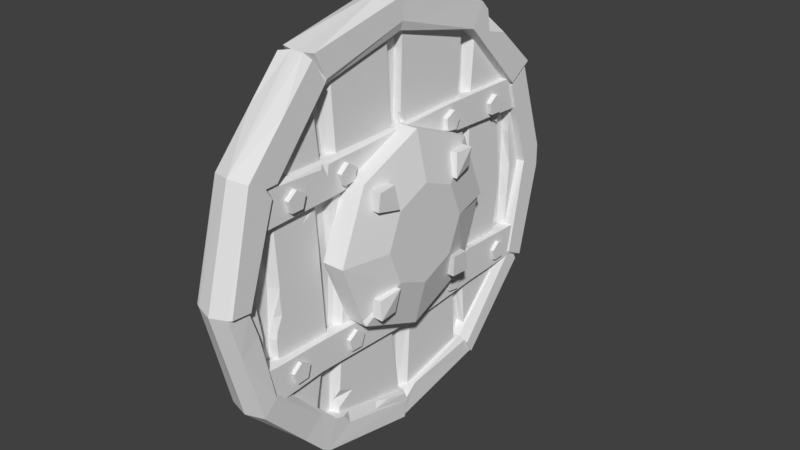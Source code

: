 # Source: round_shield.blend  (saved by Blender 2.78.0; exported with 4.5.12 LTS)
import bpy
from mathutils import Matrix  # noqa: F401  (used for matrix-valued properties, if any)

bpy.ops.wm.read_factory_settings(use_empty=True)
scene = bpy.context.scene
scene.name = 'Scene'

# ---- collections
col_collection_1 = bpy.data.collections.new('Collection 1'); scene.collection.children.link(col_collection_1)

# ---- world
world_world = bpy.data.worlds.new('World'); scene.world = world_world
world_world.color = (0.05088, 0.05088, 0.05088)
world_world.use_sun_shadow = False
world_world.sun_shadow_jitter_overblur = 0.0
world_world.cycles.sampling_method = 'MANUAL'

# ---- meshes
me_cube = bpy.data.meshes.new('Cube')
me_cube.from_pydata([(0.0253, -0.9514, -0.5433), (0.0253, -0.9572, -0.3432), (0.0253, -0.5744, -0.5406), (0.0253, -0.5511, -0.3579), (0.08754, -0.9514, -0.5433), (0.08754, -0.9572, -0.3432), (0.08754, -0.5788, -0.5223), (0.08754, -0.5511, -0.3579), (0.0253, 0.2033, -0.5604), (0.0253, 0.2434, -0.3896), (0.08754, 0.2033, -0.5604), (0.08754, 0.2457, -0.4369), (0.0253, 0.5588, -0.5384), (0.0253, 0.5306, -0.3401), (0.08754, 0.5588, -0.5384), (0.08754, 0.5306, -0.3401), (0.0253, 0.9618, -0.5315), (0.0253, 0.9743, -0.3562), (0.08754, 0.96, -0.5254), (0.08754, 0.9743, -0.3562), (0.06368, -0.5744, -0.5406), (0.06368, -0.5511, -0.3579), (0.06368, -0.9514, -0.5433), (0.06368, -0.9572, -0.3432), (0.06368, 0.2033, -0.5604), (0.06368, 0.2434, -0.3896), (0.06368, 0.5588, -0.5384), (0.06368, 0.5306, -0.3401), (0.06368, 0.9587, -0.5253), (0.06368, 0.9743, -0.3562), (0.08754, 0.1598, -0.3985), (0.08754, -0.7356, -0.5328), (0.08754, -0.5623, -0.4707), (0.08754, -0.6406, -0.482), (0.02305, 0.9474, 0.5045), (0.02305, 1.007, 0.3285), (0.02305, 0.6277, 0.5006), (0.02305, 0.5938, 0.3423), (0.08222, 0.9474, 0.5045), (0.08222, 1.007, 0.3285), (0.02305, 0.3457, 0.5118), (0.02305, 0.3346, 0.3403), (0.08222, 0.3457, 0.5118), (0.08222, 0.3574, 0.3617), (0.02305, -0.5168, 0.5027), (0.02305, -0.4891, 0.3258), (0.08222, -0.5001, 0.4331), (0.08222, -0.4891, 0.3258), (0.02305, -0.9395, 0.509), (0.02305, -0.9884, 0.3145), (0.08222, -0.9482, 0.5013), (0.08222, -0.9884, 0.3145), (0.06143, 0.9474, 0.5045), (0.06143, 1.007, 0.3285), (0.06143, 0.3457, 0.5118), (0.06143, 0.3346, 0.3403), (0.06143, -0.5168, 0.5027), (0.06143, -0.4891, 0.3258), (0.06143, -0.9395, 0.509), (0.06143, -0.9884, 0.3145), (0.08222, 0.3191, 0.3833), (0.08222, -0.5369, 0.4763), (0.08222, -0.4901, 0.4878), (0.06915, -0.5146, 0.4947), (0.08754, 0.8903, -0.3558), (0.08754, 0.7812, -0.5343), (0.08754, 0.8122, -0.4614), (0.08754, 0.8795, -0.408), (0.08754, -0.8457, -0.3526), (0.08754, -0.8098, -0.4432), (0.08222, -0.7646, 0.4894), (0.08222, -0.8096, 0.3237), (0.08222, -0.812, 0.3906), (0.08222, 0.74, 0.4889), (0.08222, 0.8589, 0.3349), (0.08222, 0.8061, 0.454), (0.0723, -0.6565, 0.4152), (0.0723, -0.7081, 0.4529), (0.0723, -0.7598, 0.4154), (0.0723, -0.7402, 0.3547), (0.0723, -0.6764, 0.3546), (0.1071, -0.6565, 0.4152), (0.1071, -0.7081, 0.4529), (0.1071, -0.7598, 0.4154), (0.1071, -0.7402, 0.3547), (0.1071, -0.6764, 0.3546), (0.0723, -0.3366, 0.4309), (0.0723, -0.3904, 0.4652), (0.0723, -0.4397, 0.4245), (0.0723, -0.4162, 0.3651), (0.0723, -0.3525, 0.3691), (0.1071, -0.3366, 0.4309), (0.1071, -0.3904, 0.4652), (0.1071, -0.4397, 0.4245), (0.1071, -0.4162, 0.3651), (0.1071, -0.3525, 0.3691), (0.0723, 0.4028, 0.4391), (0.0723, 0.3576, 0.4842), (0.0723, 0.3008, 0.455), (0.0723, 0.3109, 0.392), (0.0723, 0.374, 0.3822), (0.1071, 0.4028, 0.4391), (0.1071, 0.3576, 0.4842), (0.1071, 0.3008, 0.455), (0.1071, 0.3109, 0.392), (0.1071, 0.374, 0.3822), (0.0723, 0.7545, 0.4243), (0.0723, 0.7041, 0.4635), (0.0723, 0.6512, 0.4277), (0.0723, 0.6689, 0.3663), (0.0723, 0.7328, 0.3642), (0.1071, 0.7545, 0.4243), (0.1071, 0.7041, 0.4635), (0.1071, 0.6512, 0.4277), (0.1071, 0.6689, 0.3663), (0.1071, 0.7328, 0.3642), (0.0723, -0.6732, -0.4236), (0.0723, -0.7263, -0.3882), (0.0723, -0.7765, -0.4277), (0.0723, -0.7543, -0.4876), (0.0723, -0.6905, -0.485), (0.1071, -0.6732, -0.4236), (0.1071, -0.7263, -0.3882), (0.1071, -0.7765, -0.4277), (0.1071, -0.7543, -0.4876), (0.1071, -0.6905, -0.485), (0.0723, -0.306, -0.4399), (0.0723, -0.3549, -0.3989), (0.0723, -0.409, -0.4327), (0.0723, -0.3936, -0.4947), (0.0723, -0.3299, -0.4991), (0.1071, -0.306, -0.4399), (0.1071, -0.3549, -0.3989), (0.1071, -0.409, -0.4327), (0.1071, -0.3936, -0.4947), (0.1071, -0.3299, -0.4991), (0.0723, 0.4456, -0.4613), (0.0723, 0.4011, -0.4155), (0.0723, 0.3438, -0.4437), (0.0723, 0.3528, -0.5068), (0.0723, 0.4157, -0.5178), (0.1071, 0.4456, -0.4613), (0.1071, 0.4011, -0.4155), (0.1071, 0.3438, -0.4437), (0.1071, 0.3528, -0.5068), (0.1071, 0.4157, -0.5178), (0.0723, 0.8333, -0.4297), (0.0723, 0.7808, -0.3935), (0.0723, 0.7301, -0.4323), (0.0723, 0.7513, -0.4925), (0.0723, 0.8151, -0.4909), (0.1071, 0.8333, -0.4297), (0.1071, 0.7808, -0.3935), (0.1071, 0.7301, -0.4323), (0.1071, 0.7513, -0.4925), (0.1071, 0.8151, -0.4909)], [], [(6, 20, 24, 10), (6, 32, 33, 31), (22, 23, 1, 0), (20, 6, 31, 4, 22), (21, 3, 1, 23), (7, 30, 11, 25, 21), (6, 10, 11, 30, 7, 32), (2, 8, 24, 20), (25, 11, 15, 27), (12, 13, 17, 16), (8, 9, 13, 12), (11, 10, 14, 15), (24, 8, 12, 26), (28, 29, 19, 18), (15, 14, 65, 66, 67, 64), (26, 12, 16, 28), (27, 15, 64, 19, 29), (13, 27, 29, 17), (14, 26, 28, 18, 65), (16, 17, 29, 28), (10, 24, 26, 14), (3, 21, 25, 9), (9, 25, 27, 13), (7, 21, 23, 5, 68), (2, 20, 22, 0), (4, 5, 23, 22), (31, 33, 32, 7, 68, 69), (52, 53, 35, 34), (55, 41, 37, 35, 53), (42, 43, 74, 75, 73), (55, 53, 39, 74, 43), (54, 42, 73, 38, 52), (36, 37, 41, 40), (42, 54, 56, 63, 62), (55, 60, 47, 57), (40, 44, 56, 54), (44, 45, 49, 48), (43, 42, 62, 46, 47, 60), (58, 59, 51, 50), (47, 46, 61, 70, 72, 71), (56, 44, 48, 58), (57, 47, 71, 51, 59), (45, 57, 59, 49), (46, 63, 61), (48, 49, 59, 58), (55, 57, 45, 41), (3, 9, 8, 2), (38, 39, 53, 52), (60, 55, 43), (62, 63, 46), (61, 63, 56, 58, 50, 70), (64, 67, 66, 65, 18, 19), (69, 68, 5, 4, 31), (71, 72, 70, 50, 51), (73, 75, 74, 39, 38), (80, 85, 84, 79), (78, 83, 82, 77), (76, 81, 85, 80), (79, 84, 83, 78), (77, 82, 81, 76), (82, 83, 84, 85, 81), (90, 95, 94, 89), (88, 93, 92, 87), (86, 91, 95, 90), (89, 94, 93, 88), (87, 92, 91, 86), (92, 93, 94, 95, 91), (100, 105, 104, 99), (98, 103, 102, 97), (96, 101, 105, 100), (99, 104, 103, 98), (97, 102, 101, 96), (102, 103, 104, 105, 101), (110, 115, 114, 109), (108, 113, 112, 107), (106, 111, 115, 110), (109, 114, 113, 108), (107, 112, 111, 106), (112, 113, 114, 115, 111), (120, 125, 124, 119), (118, 123, 122, 117), (116, 121, 125, 120), (119, 124, 123, 118), (117, 122, 121, 116), (122, 123, 124, 125, 121), (130, 135, 134, 129), (128, 133, 132, 127), (126, 131, 135, 130), (129, 134, 133, 128), (127, 132, 131, 126), (132, 133, 134, 135, 131), (140, 145, 144, 139), (138, 143, 142, 137), (136, 141, 145, 140), (139, 144, 143, 138), (137, 142, 141, 136), (142, 143, 144, 145, 141), (150, 155, 154, 149), (148, 153, 152, 147), (146, 151, 155, 150), (149, 154, 153, 148), (147, 152, 151, 146), (152, 153, 154, 155, 151), (54, 52, 34, 36, 40), (41, 45, 44, 40)])
_uv = me_cube.uv_layers.new(name='UVMap')
_uv.uv.foreach_set('vector', [0.07355, 0.0142, 0.07355, 0.0142, 0.07355, 0.0142, 0.07355, 0.0142, 0.08524, 0.02282, 0.08524, 0.02282, 0.08524, 0.02282, 0.08524, 0.02282, 0.07355, 0.0142, 0.07355, 0.0142, 0.07355, 0.0142, 0.07355, 0.0142, 0.07355, 0.0142, 0.07355, 0.0142, 0.07355, 0.0142, 0.07355, 0.0142, 0.07355, 0.0142, 0.07355, 0.0142, 0.07355, 0.0142, 0.07355, 0.0142, 0.07355, 0.0142, 0.07355, 0.0142, 0.07355, 0.0142, 0.07355, 0.0142, 0.07355, 0.0142, 0.07355, 0.0142, 0.096, 0.01482, 0.096, 0.01482, 0.08524, 0.02282, 0.096, 0.01482, 0.096, 0.01482, 0.096, 0.01482, 0.07355, 0.0142, 0.07355, 0.0142, 0.07355, 0.0142, 0.07355, 0.0142, 0.07355, 0.0142, 0.07355, 0.0142, 0.07355, 0.0142, 0.07355, 0.0142, 0.07355, 0.0142, 0.07355, 0.0142, 0.07355, 0.0142, 0.07355, 0.0142, 0.07355, 0.0142, 0.07355, 0.0142, 0.07355, 0.0142, 0.07355, 0.0142, 0.096, 0.01482, 0.096, 0.01482, 0.096, 0.01482, 0.096, 0.01482, 0.07355, 0.0142, 0.07355, 0.0142, 0.07355, 0.0142, 0.07355, 0.0142, 0.07355, 0.0142, 0.07355, 0.0142, 0.07355, 0.0142, 0.07355, 0.0142, 0.096, 0.01482, 0.096, 0.01482, 0.096, 0.01482, 0.096, 0.01482, 0.096, 0.01482, 0.096, 0.01482, 0.07355, 0.0142, 0.07355, 0.0142, 0.07355, 0.0142, 0.07355, 0.0142, 0.07355, 0.0142, 0.07355, 0.0142, 0.07355, 0.0142, 0.07355, 0.0142, 0.07355, 0.0142, 0.07355, 0.0142, 0.07355, 0.0142, 0.07355, 0.0142, 0.07355, 0.0142, 0.07355, 0.0142, 0.07355, 0.0142, 0.07355, 0.0142, 0.07355, 0.0142, 0.07355, 0.0142, 0.07355, 0.0142, 0.07355, 0.0142, 0.07355, 0.0142, 0.07355, 0.0142, 0.07355, 0.0142, 0.07355, 0.0142, 0.07355, 0.0142, 0.07355, 0.0142, 0.07355, 0.0142, 0.07355, 0.0142, 0.07355, 0.0142, 0.07355, 0.0142, 0.07355, 0.0142, 0.07355, 0.0142, 0.07355, 0.0142, 0.07355, 0.0142, 0.07355, 0.0142, 0.07355, 0.0142, 0.07355, 0.0142, 0.07355, 0.0142, 0.07355, 0.0142, 0.07355, 0.0142, 0.07355, 0.0142, 0.07355, 0.0142, 0.07355, 0.0142, 0.07355, 0.0142, 0.07355, 0.0142, 0.07355, 0.0142, 0.07355, 0.0142, 0.096, 0.01482, 0.096, 0.01482, 0.096, 0.01482, 0.096, 0.01482, 0.096, 0.01482, 0.096, 0.01482, 0.07355, 0.0142, 0.07355, 0.0142, 0.07355, 0.0142, 0.07355, 0.0142, 0.07355, 0.0142, 0.07355, 0.0142, 0.07355, 0.0142, 0.07355, 0.0142, 0.07355, 0.0142, 0.096, 0.01482, 0.096, 0.01482, 0.096, 0.01482, 0.096, 0.01482, 0.096, 0.01482, 0.07355, 0.0142, 0.07355, 0.0142, 0.07355, 0.0142, 0.07355, 0.0142, 0.07355, 0.0142, 0.07355, 0.0142, 0.07355, 0.0142, 0.07355, 0.0142, 0.07355, 0.0142, 0.07355, 0.0142, 0.07355, 0.0142, 0.07355, 0.0142, 0.07355, 0.0142, 0.07355, 0.0142, 0.07355, 0.0142, 0.07355, 0.0142, 0.07355, 0.0142, 0.07355, 0.0142, 0.07355, 0.0142, 0.07355, 0.0142, 0.07355, 0.0142, 0.07355, 0.0142, 0.07355, 0.0142, 0.07355, 0.0142, 0.07355, 0.0142, 0.07355, 0.0142, 0.07355, 0.0142, 0.07355, 0.0142, 0.07355, 0.0142, 0.07355, 0.0142, 0.07355, 0.0142, 0.096, 0.01482, 0.096, 0.01482, 0.096, 0.01482, 0.096, 0.01482, 0.096, 0.01482, 0.096, 0.01482, 0.07355, 0.0142, 0.07355, 0.0142, 0.07355, 0.0142, 0.07355, 0.0142, 0.096, 0.01482, 0.096, 0.01482, 0.096, 0.01482, 0.096, 0.01482, 0.096, 0.01482, 0.096, 0.01482, 0.07355, 0.0142, 0.07355, 0.0142, 0.07355, 0.0142, 0.07355, 0.0142, 0.07355, 0.0142, 0.07355, 0.0142, 0.07355, 0.0142, 0.07355, 0.0142, 0.07355, 0.0142, 0.07355, 0.0142, 0.07355, 0.0142, 0.07355, 0.0142, 0.07355, 0.0142, 0.08524, 0.02282, 0.08524, 0.02282, 0.08524, 0.02282, 0.07355, 0.0142, 0.07355, 0.0142, 0.07355, 0.0142, 0.07355, 0.0142, 0.07355, 0.0142, 0.07355, 0.0142, 0.07355, 0.0142, 0.07355, 0.0142, 0.07355, 0.0142, 0.07355, 0.0142, 0.07355, 0.0142, 0.07355, 0.0142, 0.07355, 0.0142, 0.07355, 0.0142, 0.07355, 0.0142, 0.07355, 0.0142, 0.07355, 0.0142, 0.07355, 0.0142, 0.07355, 0.0142, 0.08524, 0.02282, 0.08524, 0.02282, 0.08524, 0.02282, 0.07355, 0.0142, 0.07355, 0.0142, 0.07355, 0.0142, 0.07355, 0.0142, 0.07355, 0.0142, 0.07355, 0.0142, 0.1025, 0.02251, 0.1025, 0.02251, 0.1025, 0.02251, 0.1025, 0.02251, 0.1025, 0.02251, 0.1025, 0.02251, 0.1025, 0.02251, 0.1025, 0.02251, 0.1025, 0.02251, 0.1025, 0.02251, 0.1025, 0.02251, 0.1025, 0.02251, 0.1025, 0.02251, 0.1025, 0.02251, 0.1025, 0.02251, 0.1025, 0.02251, 0.1025, 0.02251, 0.1025, 0.02251, 0.1025, 0.02251, 0.1025, 0.02251, 0.1025, 0.02251, 0.1003, 0.01368, 0.1003, 0.01368, 0.1003, 0.01368, 0.1003, 0.01368, 0.07326, 0.005216, 0.07326, 0.005216, 0.07326, 0.005216, 0.07326, 0.005216, 0.1003, 0.01368, 0.1003, 0.01368, 0.1003, 0.01368, 0.1003, 0.01368, 0.1003, 0.01368, 0.1003, 0.01368, 0.1003, 0.01368, 0.1003, 0.01368, 0.07326, 0.005216, 0.07326, 0.005216, 0.07326, 0.005216, 0.07326, 0.005216, 0.07064, 0.01721, 0.07064, 0.01721, 0.07064, 0.01721, 0.07064, 0.01721, 0.07064, 0.01721, 0.1003, 0.01368, 0.1003, 0.01368, 0.1003, 0.01368, 0.1003, 0.01368, 0.07326, 0.005216, 0.07326, 0.005216, 0.07326, 0.005216, 0.07326, 0.005216, 0.1003, 0.01368, 0.1003, 0.01368, 0.1003, 0.01368, 0.1003, 0.01368, 0.1003, 0.01368, 0.1003, 0.01368, 0.1003, 0.01368, 0.1003, 0.01368, 0.07326, 0.005216, 0.07326, 0.005216, 0.07326, 0.005216, 0.07326, 0.005216, 0.07064, 0.01721, 0.07064, 0.01721, 0.07064, 0.01721, 0.07064, 0.01721, 0.07064, 0.01721, 0.1003, 0.01368, 0.1003, 0.01368, 0.1003, 0.01368, 0.1003, 0.01368, 0.07326, 0.005216, 0.07326, 0.005216, 0.07326, 0.005216, 0.07326, 0.005216, 0.1003, 0.01368, 0.1003, 0.01368, 0.1003, 0.01368, 0.1003, 0.01368, 0.1003, 0.01368, 0.1003, 0.01368, 0.1003, 0.01368, 0.1003, 0.01368, 0.07326, 0.005216, 0.07326, 0.005216, 0.07326, 0.005216, 0.07326, 0.005216, 0.07064, 0.01721, 0.07064, 0.01721, 0.07064, 0.01721, 0.07064, 0.01721, 0.07064, 0.01721, 0.1003, 0.01368, 0.1003, 0.01368, 0.1003, 0.01368, 0.1003, 0.01368, 0.07326, 0.005216, 0.07326, 0.005216, 0.07326, 0.005216, 0.07326, 0.005216, 0.1003, 0.01368, 0.1003, 0.01368, 0.1003, 0.01368, 0.1003, 0.01368, 0.1003, 0.01368, 0.1003, 0.01368, 0.1003, 0.01368, 0.1003, 0.01368, 0.07326, 0.005216, 0.07326, 0.005216, 0.07326, 0.005216, 0.07326, 0.005216, 0.07064, 0.01721, 0.07064, 0.01721, 0.07064, 0.01721, 0.07064, 0.01721, 0.07064, 0.01721, 0.1003, 0.01368, 0.1003, 0.01368, 0.1003, 0.01368, 0.1003, 0.01368, 0.07326, 0.005216, 0.07326, 0.005216, 0.07326, 0.005216, 0.07326, 0.005216, 0.1003, 0.01368, 0.1003, 0.01368, 0.1003, 0.01368, 0.1003, 0.01368, 0.1003, 0.01368, 0.1003, 0.01368, 0.1003, 0.01368, 0.1003, 0.01368, 0.07326, 0.005216, 0.07326, 0.005216, 0.07326, 0.005216, 0.07326, 0.005216, 0.07064, 0.01721, 0.07064, 0.01721, 0.07064, 0.01721, 0.07064, 0.01721, 0.07064, 0.01721, 0.1003, 0.01368, 0.1003, 0.01368, 0.1003, 0.01368, 0.1003, 0.01368, 0.07326, 0.005216, 0.07326, 0.005216, 0.07326, 0.005216, 0.07326, 0.005216, 0.1003, 0.01368, 0.1003, 0.01368, 0.1003, 0.01368, 0.1003, 0.01368, 0.1003, 0.01368, 0.1003, 0.01368, 0.1003, 0.01368, 0.1003, 0.01368, 0.07326, 0.005216, 0.07326, 0.005216, 0.07326, 0.005216, 0.07326, 0.005216, 0.07064, 0.01721, 0.07064, 0.01721, 0.07064, 0.01721, 0.07064, 0.01721, 0.07064, 0.01721, 0.1003, 0.01368, 0.1003, 0.01368, 0.1003, 0.01368, 0.1003, 0.01368, 0.07326, 0.005216, 0.07326, 0.005216, 0.07326, 0.005216, 0.07326, 0.005216, 0.1003, 0.01368, 0.1003, 0.01368, 0.1003, 0.01368, 0.1003, 0.01368, 0.1003, 0.01368, 0.1003, 0.01368, 0.1003, 0.01368, 0.1003, 0.01368, 0.07326, 0.005216, 0.07326, 0.005216, 0.07326, 0.005216, 0.07326, 0.005216, 0.07064, 0.01721, 0.07064, 0.01721, 0.07064, 0.01721, 0.07064, 0.01721, 0.07064, 0.01721, 0.1003, 0.01368, 0.1003, 0.01368, 0.1003, 0.01368, 0.1003, 0.01368, 0.07326, 0.005216, 0.07326, 0.005216, 0.07326, 0.005216, 0.07326, 0.005216, 0.1003, 0.01368, 0.1003, 0.01368, 0.1003, 0.01368, 0.1003, 0.01368, 0.1003, 0.01368, 0.1003, 0.01368, 0.1003, 0.01368, 0.1003, 0.01368, 0.07326, 0.005216, 0.07326, 0.005216, 0.07326, 0.005216, 0.07326, 0.005216, 0.07064, 0.01721, 0.07064, 0.01721, 0.07064, 0.01721, 0.07064, 0.01721, 0.07064, 0.01721, 0.07355, 0.0142, 0.07355, 0.0142, 0.07355, 0.0142, 0.07355, 0.0142, 0.07355, 0.0142, 0.07355, 0.0142, 0.07355, 0.0142, 0.07355, 0.0142, 0.07355, 0.0142])
me_cube.use_remesh_preserve_volume = False
me_cube.use_remesh_preserve_attributes = False
me_cube.use_mirror_vertex_groups = False
me_cube.update()
me_circle_002 = bpy.data.meshes.new('Circle.002')
me_circle_002.from_pydata([(0.03253, 0.3345, 0.005333), (0.03253, 0.2365, 0.2419), (0.03253, -5.002e-08, 0.3398), (0.03253, -0.2365, 0.2419), (0.03253, -0.3345, 0.005332), (0.03253, -0.2365, -0.2312), (0.03253, 5.848e-08, -0.3292), (0.03253, 0.2365, -0.2312), (0.1086, 0.2365, 0.2419), (0.1086, 0.3345, 0.005333), (0.1086, -5.002e-08, 0.3398), (0.1086, -0.2365, 0.2419), (0.1086, -0.3345, 0.005332), (0.1086, -0.2365, -0.2312), (0.1086, 5.848e-08, -0.3292), (0.1086, 0.2365, -0.2312), (0.1471, 0.1207, 0.1261), (0.1471, 0.1707, 0.005333), (0.1471, -1.943e-08, 0.1761), (0.1471, -0.1207, 0.1261), (0.1471, -0.1707, 0.005332), (0.1471, -0.1207, -0.1154), (0.1471, 3.595e-08, -0.1654), (0.1471, 0.1207, -0.1154), (0.1071, -0.2134, -0.2063), (0.1071, -0.1452, -0.2067), (0.1071, -0.1332, -0.1269), (0.1071, -0.213, -0.141), (0.1071, 0.137, 0.143), (0.1071, 0.2168, 0.1574), (0.1071, 0.2171, 0.2224), (0.1071, 0.1491, 0.2227), (0.1071, 0.1464, -0.2106), (0.1071, 0.2146, -0.211), (0.1071, 0.215, -0.1462), (0.1071, 0.1352, -0.1309), (0.1071, -0.2155, 0.1555), (0.1071, -0.1358, 0.1405), (0.1071, -0.1471, 0.2202), (0.1071, -0.2151, 0.2206), (0.1463, -0.1452, -0.2067), (0.152, -0.2134, -0.2063), (0.1574, -0.1332, -0.1269), (0.144, -0.213, -0.141), (0.144, 0.2168, 0.1574), (0.1574, 0.137, 0.143), (0.152, 0.2171, 0.2224), (0.1463, 0.1491, 0.2227), (0.152, 0.2146, -0.211), (0.1463, 0.1464, -0.2106), (0.144, 0.215, -0.1462), (0.1574, 0.1352, -0.1309), (0.1574, -0.1358, 0.1405), (0.144, -0.2155, 0.1555), (0.1463, -0.1471, 0.2202), (0.152, -0.2151, 0.2206), (0.1003, 0.3306, -0.004125), (0.1006, -0.2438, -0.2135), (0.1086, -0.1098, 0.2943), (0.1443, -0.1293, 0.1346), (0.1315, -0.1044, 0.1992), (0.1086, -0.3215, 0.0366), (0.1239, -0.2211, 0.1226), (0.1218, -0.2557, 0.05997), (0.1471, 0.151, -0.04237), (0.1471, -0.0003285, -0.09765), (0.1471, 0.08714, -0.02138), (0.1471, -0.1312, -0.09014), (0.1471, -0.1386, 0.009065), (0.1471, -0.0959, 0.09427), (0.1471, 0.001741, 0.1496), (0.1137, -4.602e-08, 0.3184), (0.1086, 0.2788, 0.1398), (0.1137, 0.2213, 0.2266), (0.1471, 0.093, 0.1165)], [], [(1, 0, 7, 6, 5, 4, 3, 2), (9, 17, 56), (7, 15, 14, 6), (5, 13, 57, 12, 4), (3, 11, 58, 10, 2), (1, 8, 72, 9, 0), (0, 9, 56, 15, 7), (6, 14, 13, 5), (4, 12, 61, 11, 3), (2, 10, 8, 1), (14, 22, 21, 13), (12, 20, 19, 59, 62, 63, 61), (10, 71, 73, 8), (15, 23, 22, 14), (13, 21, 57), (11, 59, 60, 58), (8, 73, 72), (40, 42, 41), (44, 46, 45), (48, 50, 51), (52, 54, 55), (28, 29, 44, 45), (36, 37, 52, 53), (29, 30, 46, 44), (37, 38, 54, 52), (30, 31, 47, 46), (38, 39, 55, 54), (31, 28, 45, 47), (24, 25, 40, 41), (39, 36, 53, 55), (32, 33, 48, 49), (25, 26, 42, 40), (33, 34, 50, 48), (26, 27, 43, 42), (34, 35, 51, 50), (27, 24, 41, 43), (35, 32, 49, 51), (55, 53, 52), (45, 46, 47), (51, 49, 48), (41, 42, 43), (56, 17, 64, 23, 15), (57, 21, 67, 20, 12), (58, 60, 59, 19, 18, 71), (61, 63, 62, 59, 11), (64, 66, 65, 22, 23), (73, 71, 18, 16), (71, 10, 58), (72, 73, 16, 17, 9), (17, 74, 70, 69, 68, 67, 21, 22, 65, 66, 64), (16, 18, 19, 20, 67, 68, 69, 70, 74, 17)])
_uv = me_circle_002.uv_layers.new(name='UVMap')
_uv.uv.foreach_set('vector', [0.09133, 0.01333, 0.09133, 0.01333, 0.09133, 0.01333, 0.09133, 0.01333, 0.09133, 0.01333, 0.09133, 0.01333, 0.09133, 0.01333, 0.09133, 0.01333, 0.1093, 0.01487, 0.1093, 0.01487, 0.1093, 0.01487, 0.1213, 0.02379, 0.1213, 0.02379, 0.1213, 0.02379, 0.1213, 0.02379, 0.1213, 0.02379, 0.1213, 0.02379, 0.1213, 0.02379, 0.1213, 0.02379, 0.1213, 0.02379, 0.05888, 0.00518, 0.05888, 0.00518, 0.05888, 0.00518, 0.05888, 0.00518, 0.05888, 0.00518, 0.08395, 0.01333, 0.08395, 0.01333, 0.08395, 0.01333, 0.08395, 0.01333, 0.08395, 0.01333, 0.1213, 0.02379, 0.1213, 0.02379, 0.1213, 0.02379, 0.1213, 0.02379, 0.1213, 0.02379, 0.1213, 0.02379, 0.1213, 0.02379, 0.1213, 0.02379, 0.1213, 0.02379, 0.08395, 0.01333, 0.08395, 0.01333, 0.08395, 0.01333, 0.08395, 0.01333, 0.08395, 0.01333, 0.05888, 0.00518, 0.05888, 0.00518, 0.05888, 0.00518, 0.05888, 0.00518, 0.08957, 0.02441, 0.08957, 0.02441, 0.08957, 0.02441, 0.08957, 0.02441, 0.09133, 0.01333, 0.09133, 0.01333, 0.09133, 0.01333, 0.09133, 0.01333, 0.09133, 0.01333, 0.09133, 0.01333, 0.09133, 0.01333, 0.0655, 0.01349, 0.0655, 0.01349, 0.0655, 0.01349, 0.0655, 0.01349, 0.08957, 0.02441, 0.08957, 0.02441, 0.08957, 0.02441, 0.08957, 0.02441, 0.1093, 0.01487, 0.1093, 0.01487, 0.1093, 0.01487, 0.08195, 0.02425, 0.08195, 0.02425, 0.08195, 0.02425, 0.08195, 0.02425, 0.0655, 0.01349, 0.0655, 0.01349, 0.0655, 0.01349, 0.1009, 0.02579, 0.1009, 0.02579, 0.1009, 0.02579, 0.1009, 0.02579, 0.1009, 0.02579, 0.1009, 0.02579, 0.08195, 0.0161, 0.08195, 0.0161, 0.08195, 0.0161, 0.08195, 0.0161, 0.08195, 0.0161, 0.08195, 0.0161, 0.1187, 0.02333, 0.1187, 0.02333, 0.1187, 0.02333, 0.1187, 0.02333, 0.1187, 0.02333, 0.1187, 0.02333, 0.1187, 0.02333, 0.1187, 0.02333, 0.09133, 0.01333, 0.09133, 0.01333, 0.09133, 0.01333, 0.09133, 0.01333, 0.09133, 0.01333, 0.09133, 0.01333, 0.09133, 0.01333, 0.09133, 0.01333, 0.06427, 0.00518, 0.06427, 0.00518, 0.06427, 0.00518, 0.06427, 0.00518, 0.06427, 0.00518, 0.06427, 0.00518, 0.06427, 0.00518, 0.06427, 0.00518, 0.09133, 0.01333, 0.09133, 0.01333, 0.09133, 0.01333, 0.09133, 0.01333, 0.1187, 0.02333, 0.1187, 0.02333, 0.1187, 0.02333, 0.1187, 0.02333, 0.09133, 0.01333, 0.09133, 0.01333, 0.09133, 0.01333, 0.09133, 0.01333, 0.1187, 0.02333, 0.1187, 0.02333, 0.1187, 0.02333, 0.1187, 0.02333, 0.09133, 0.01333, 0.09133, 0.01333, 0.09133, 0.01333, 0.09133, 0.01333, 0.09133, 0.01333, 0.09133, 0.01333, 0.09133, 0.01333, 0.09133, 0.01333, 0.06427, 0.00518, 0.06427, 0.00518, 0.06427, 0.00518, 0.06427, 0.00518, 0.06427, 0.00518, 0.06427, 0.00518, 0.06427, 0.00518, 0.06427, 0.00518, 0.09133, 0.01333, 0.09133, 0.01333, 0.09133, 0.01333, 0.09133, 0.01333, 0.09133, 0.01333, 0.09133, 0.01333, 0.09133, 0.01333, 0.09133, 0.01333, 0.1009, 0.02579, 0.1009, 0.02579, 0.1009, 0.02579, 0.08195, 0.0161, 0.08195, 0.0161, 0.08195, 0.0161, 0.1009, 0.02579, 0.1009, 0.02579, 0.1009, 0.02579, 0.08195, 0.0161, 0.08195, 0.0161, 0.08195, 0.0161, 0.1109, 0.01548, 0.1109, 0.01548, 0.1109, 0.01548, 0.1109, 0.01548, 0.1109, 0.01548, 0.08257, 0.01318, 0.08257, 0.01318, 0.08257, 0.01318, 0.08257, 0.01318, 0.08257, 0.01318, 0.08211, 0.01487, 0.08211, 0.01487, 0.08211, 0.01487, 0.08211, 0.01487, 0.08211, 0.01487, 0.08211, 0.01487, 0.08195, 0.02425, 0.08195, 0.02425, 0.08195, 0.02425, 0.08195, 0.02425, 0.08195, 0.02425, 0.1023, 0.01779, 0.1023, 0.01779, 0.1023, 0.01779, 0.1023, 0.01779, 0.1023, 0.01779, 0.07472, 0.01595, 0.07472, 0.01595, 0.07472, 0.01595, 0.07472, 0.01595, 0.0655, 0.01349, 0.0655, 0.01349, 0.0655, 0.01349, 0.1009, 0.01302, 0.1009, 0.01302, 0.1009, 0.01302, 0.1009, 0.01302, 0.1009, 0.01302, 0.09133, 0.01333, 0.09133, 0.01333, 0.09133, 0.01333, 0.09133, 0.01333, 0.09133, 0.01333, 0.09133, 0.01333, 0.09133, 0.01333, 0.09133, 0.01333, 0.09133, 0.01333, 0.09133, 0.01333, 0.09133, 0.01333, 0.07211, 0.01556, 0.07211, 0.01556, 0.07211, 0.01556, 0.07211, 0.01556, 0.07211, 0.01556, 0.07211, 0.01556, 0.07211, 0.01556, 0.07211, 0.01556, 0.07211, 0.01556, 0.07211, 0.01556])
me_circle_002.use_remesh_preserve_volume = False
me_circle_002.use_remesh_preserve_attributes = False
me_circle_002.use_mirror_vertex_groups = False
me_circle_002.update()
me_circle_001 = bpy.data.meshes.new('Circle.001')
me_circle_001.from_pydata([(-0.08174, -0.4782, 0.8802), (-0.06488, 0.03872, 0.9988), (-0.06874, 0.9181, 0.3722), (-0.08046, 0.9177, -0.4), (-0.06118, -0.03789, -1.028), (-0.07365, -0.8372, -0.5692), (-0.09464, 0.5479, -0.8522), (-0.04372, 0.518, 0.8563), (-0.0867, -0.02851, 0.9996), (-0.07492, -0.002768, -1.006), (-0.07629, -0.4782, -0.9078), (-0.0674, -0.5649, 0.8242), (-0.07647, 0.8137, 0.5749), (-0.06257, -0.8772, 0.4857), (-0.08037, -0.9191, -0.4996), (-0.09262, -1.023, -0.0138), (-0.09262, 1.021, -0.0138), (-0.06545, 0.4983, 0.3868), (-0.06796, -0.01897, 0.2584), (-0.07444, -0.4915, 0.3311), (-0.08502, -0.5654, -0.8466), (-0.07216, -0.9194, 0.3722), (-0.06821, 0.8486, -0.5623), (-0.0693, 0.4729, -0.9093), (-0.05891, 0.4658, -0.09317)], [], [(18, 4, 8), (24, 6, 23), (24, 23, 9, 18, 1, 7, 17), (22, 12, 2, 3), (20, 11, 0, 19, 10), (11, 20, 5, 13), (18, 8, 1), (4, 18, 9), (16, 3, 2), (21, 13, 5, 14), (7, 12, 22, 6, 17), (8, 4, 10, 19, 0), (21, 14, 15), (17, 6, 24)])
_uv = me_circle_001.uv_layers.new(name='UVMap')
_uv.uv.foreach_set('vector', [0.2182, 0.06548, 0.2182, 0.06548, 0.2182, 0.06548, 0.2182, 0.06548, 0.2182, 0.06548, 0.2182, 0.06548, 0.2182, 0.06548, 0.2182, 0.06548, 0.2182, 0.06548, 0.2182, 0.06548, 0.2182, 0.06548, 0.2182, 0.06548, 0.2182, 0.06548, 0.2124, 0.1013, 0.2124, 0.1013, 0.2124, 0.1013, 0.2124, 0.1013, 0.2124, 0.1013, 0.2124, 0.1013, 0.2124, 0.1013, 0.2124, 0.1013, 0.2124, 0.1013, 0.2182, 0.06548, 0.2182, 0.06548, 0.2182, 0.06548, 0.2182, 0.06548, 0.2124, 0.1013, 0.2124, 0.1013, 0.2124, 0.1013, 0.2124, 0.1013, 0.2124, 0.1013, 0.2124, 0.1013, 0.2182, 0.06548, 0.2182, 0.06548, 0.2182, 0.06548, 0.2124, 0.1013, 0.2124, 0.1013, 0.2124, 0.1013, 0.2124, 0.1013, 0.2182, 0.06548, 0.2182, 0.06548, 0.2182, 0.06548, 0.2182, 0.06548, 0.2182, 0.06548, 0.2182, 0.06548, 0.2182, 0.06548, 0.2182, 0.06548, 0.2182, 0.06548, 0.2182, 0.06548, 0.2182, 0.06548, 0.2182, 0.06548, 0.2182, 0.06548, 0.2182, 0.06548, 0.2182, 0.06548, 0.2182, 0.06548])
me_circle_001.use_remesh_preserve_volume = False
me_circle_001.use_remesh_preserve_attributes = False
me_circle_001.use_mirror_vertex_groups = False
me_circle_001.update()
me_cube_001 = bpy.data.meshes.new('Cube.001')
me_cube_001.from_pydata([(0.007217, 1.0, 1.443e-07), (0.007217, 0.8458, 0.4798), (0.007217, 0.4899, 0.8492), (0.007217, -0.003369, 0.9528), (0.007217, -0.4899, 0.8391), (0.007217, -0.829, 0.4865), (0.007217, -1.0, 2.657e-08), (0.007217, -0.8458, -0.4629), (0.007217, -0.4933, -0.8357), (0.007217, 0.03368, -0.9663), (0.007217, 0.5, -0.866), (0.007217, 0.866, -0.5), (0.1551, 1.0, 1.443e-07), (0.1101, 0.8458, 0.4798), (0.1746, 0.4899, 0.8492), (0.1598, -0.8717, 0.5104), (0.143, -1.0, 2.657e-08), (0.1661, -0.8842, -0.492), (0.143, -0.4933, -0.8357), (0.09891, 0.03368, -0.9663), (0.1551, 1.121, 0.05726), (0.09748, -0.8458, -0.4629), (0.1551, 1.122, 1.661e-07), (0.09855, 0.9623, 0.5575), (0.1746, 0.5564, 0.9669), (0.143, -1.814e-07, 1.113), (0.1598, -0.5808, 0.9741), (0.1598, -0.9602, 0.5598), (0.143, -1.113, 0.006737), (0.1661, -0.9602, -0.5632), (0.143, -0.5699, -0.9871), (0.143, -3.552e-07, -1.103), (0.143, 0.5699, -0.9871), (0.1132, 0.9871, -0.5699), (0.0, 1.14, 1.693e-07), (0.0, 0.9871, 0.5699), (0.0, 0.5699, 0.9871), (0.0, -1.814e-07, 1.14), (0.0, -0.5699, 0.9871), (0.0, -0.9871, 0.5699), (0.0, -1.14, 3.515e-08), (0.0, -0.9871, -0.5699), (0.0, -0.5699, -0.9871), (0.0, -3.552e-07, -1.14), (0.0, 0.5699, -0.9871), (0.0, 0.9871, -0.5699), (0.143, -0.004872, 0.999), (0.119, -0.003369, 0.9528), (0.119, -0.4899, 0.8391), (0.143, -0.4904, 0.8666), (0.143, 0.5179, -0.897), (0.1085, 0.5, -0.866), (0.143, -0.9521, -0.1439), (0.1085, 0.866, -0.5), (0.1297, 0.8851, -0.511), (0.1017, 1.14, 1.693e-07), (0.1551, 1.123, -0.06145), (0.1746, 0.6009, 0.9206), (0.1746, 0.7422, 0.7733), (0.0959, 0.6738, 0.8589), (0.1746, 0.6198, 0.8071), (0.1051, -0.829, 0.4865), (0.1598, -0.8393, 0.4571), (0.159, -0.8054, 0.5123), (0.1382, 0.09872, -0.9523), (0.143, 0.004283, -0.959), (0.143, -0.1205, -0.9281), (0.143, -0.4458, -0.8475), (0.1074, -0.3907, -0.8611), (0.143, 0.02342, -1.008), (0.143, -0.402, -0.9091), (0.143, -0.2136, -0.9396), (0.1139, -0.1888, -0.9112), (0.0, -0.5699, 0.9871), (0.143, -0.5586, 0.9928), (0.1598, -0.5079, 0.8589), (0.05377, -0.5674, 0.9884), (0.1632, 0.5699, -0.9845), (0.1632, 0.5278, -0.9148), (0.1604, -3.552e-07, -1.103), (0.1572, 0.004283, -0.959), (0.1604, 0.02342, -1.008), (0.1514, -1.057, -0.2004), (0.1414, -0.7056, -0.8397), (0.139, -0.5879, -0.7526), (0.132, -0.579, -0.7451), (0.1728, -1.0, 2.657e-08), (0.1747, -1.104, 0.009801), (0.1433, 0.8883, -0.5269), (0.1433, 0.9756, -0.5814), (0.1551, 0.899, -0.508), (0.1551, 1.005, -0.563), (0.0, 1.005, -0.5644), (0.1746, 0.9669, 0.571), (0.1551, 0.8499, 0.4671), (0.0, 0.9967, 0.5914), (0.1551, 0.9587, 0.5375), (0.1746, 0.8381, 0.4878), (0.143, -0.5325, 0.9444), (0.143, -0.2015, 1.013), (0.1598, -0.7538, 0.7852), (0.159, -0.7956, 0.5237), (0.1594, -0.7687, 0.6642), (0.1593, -0.8234, 0.5674), (0.1551, 1.008, 0.3907), (0.1551, 0.9738, 0.2569), (0.1551, 1.018, 0.09019)], [], [(6, 5, 61, 62, 16), (49, 46, 25, 99, 98), (7, 6, 16, 52, 21), (3, 2, 14, 47), (10, 9, 19, 64, 51), (1, 0, 12, 94, 13), (8, 7, 21, 85, 18), (12, 90, 91, 56, 22), (2, 1, 13, 97, 14), (9, 8, 18, 67, 68, 72, 66, 65, 19), (0, 11, 53, 12), (13, 94, 96, 23), (55, 56, 91, 92, 34), (55, 20, 22), (14, 97, 93, 58, 60, 57, 24), (19, 65, 69), (4, 3, 47, 48), (11, 10, 51, 53), (5, 4, 48, 63, 61), (26, 76, 38, 39, 27, 100), (95, 93, 23, 35), (30, 83, 29, 41, 42), (22, 56, 55), (24, 57, 59, 58, 93, 95, 36), (31, 79, 30, 42, 43), (28, 27, 39, 40), (25, 24, 36, 37), (32, 31, 43, 44), (29, 82, 28, 40, 41), (46, 47, 14), (48, 75, 101, 63), (48, 47, 46, 49), (46, 14, 24, 25), (50, 51, 64), (53, 54, 90, 12), (53, 51, 50, 88, 54), (50, 64, 69, 31, 32), (18, 85, 84), (17, 29, 83, 84), (17, 52, 82, 29), (21, 52, 17), (59, 60, 58), (60, 59, 57), (62, 61, 15), (15, 63, 101, 103, 102, 100, 27), (61, 63, 15), (68, 70, 71, 72), (70, 68, 67), (69, 64, 19), (72, 71, 66), (74, 76, 48, 49, 98), (75, 48, 76, 26), (50, 32, 77, 78), (78, 77, 89, 88), (50, 78, 88), (65, 80, 81, 69), (69, 81, 79, 31), (65, 66, 80), (82, 52, 16, 28), (84, 83, 30, 18), (84, 85, 21, 17), (28, 16, 86, 87), (86, 62, 15, 27, 87), (28, 87, 27), (86, 16, 62), (25, 37, 73, 76, 74), (89, 77, 32), (33, 89, 32, 44, 45), (91, 90, 54, 33), (88, 89, 33, 54), (92, 91, 33, 45), (23, 96, 104, 20, 55, 34, 35), (93, 97, 13, 23), (96, 94, 12, 22, 20, 106, 105, 104), (98, 99, 25, 74), (100, 102, 103, 101, 75, 26), (104, 105, 106, 20), (66, 71, 70, 67, 18, 30, 79, 81, 80)])
_uv = me_cube_001.uv_layers.new(name='UVMap')
_uv.uv.foreach_set('vector', [0.09484, 0.0262, 0.09484, 0.0262, 0.09484, 0.0262, 0.09484, 0.0262, 0.09484, 0.0262, 0.09105, 0.005752, 0.09105, 0.005752, 0.09105, 0.005752, 0.09105, 0.005752, 0.09105, 0.005752, 0.09484, 0.0262, 0.09484, 0.0262, 0.09484, 0.0262, 0.09484, 0.0262, 0.09484, 0.0262, 0.09484, 0.0262, 0.09484, 0.0262, 0.09484, 0.0262, 0.09484, 0.0262, 0.09484, 0.0262, 0.09484, 0.0262, 0.09484, 0.0262, 0.09484, 0.0262, 0.09484, 0.0262, 0.09484, 0.0262, 0.09484, 0.0262, 0.09484, 0.0262, 0.09484, 0.0262, 0.09484, 0.0262, 0.09484, 0.0262, 0.09484, 0.0262, 0.09484, 0.0262, 0.09484, 0.0262, 0.09484, 0.0262, 0.09105, 0.005752, 0.09105, 0.005752, 0.09105, 0.005752, 0.09105, 0.005752, 0.09105, 0.005752, 0.09484, 0.0262, 0.09484, 0.0262, 0.09484, 0.0262, 0.09484, 0.0262, 0.09484, 0.0262, 0.09484, 0.0262, 0.09484, 0.0262, 0.09484, 0.0262, 0.09484, 0.0262, 0.09484, 0.0262, 0.09484, 0.0262, 0.09484, 0.0262, 0.09484, 0.0262, 0.09484, 0.0262, 0.09484, 0.0262, 0.09484, 0.0262, 0.09484, 0.0262, 0.09484, 0.0262, 0.09484, 0.0262, 0.09484, 0.0262, 0.09484, 0.0262, 0.09484, 0.0262, 0.09406, 0.01575, 0.09406, 0.01575, 0.09406, 0.01575, 0.09406, 0.01575, 0.09406, 0.01575, 0.09484, 0.0262, 0.09484, 0.0262, 0.09484, 0.0262, 0.09105, 0.005752, 0.09105, 0.005752, 0.09105, 0.005752, 0.09105, 0.005752, 0.09105, 0.005752, 0.09105, 0.005752, 0.09105, 0.005752, 0.09484, 0.0262, 0.09484, 0.0262, 0.09484, 0.0262, 0.09484, 0.0262, 0.09484, 0.0262, 0.09484, 0.0262, 0.09484, 0.0262, 0.09484, 0.0262, 0.09484, 0.0262, 0.09484, 0.0262, 0.09484, 0.0262, 0.09484, 0.0262, 0.09484, 0.0262, 0.09484, 0.0262, 0.09484, 0.0262, 0.09484, 0.0262, 0.09484, 0.0262, 0.09484, 0.0262, 0.09484, 0.0262, 0.09484, 0.0262, 0.09484, 0.0262, 0.09484, 0.0262, 0.09484, 0.0262, 0.09484, 0.0262, 0.09484, 0.0262, 0.09484, 0.0262, 0.09484, 0.0262, 0.09484, 0.0262, 0.09484, 0.0262, 0.09484, 0.0262, 0.09484, 0.0262, 0.09484, 0.0262, 0.09484, 0.0262, 0.09484, 0.0262, 0.1094, 0.02532, 0.1094, 0.02532, 0.1094, 0.02532, 0.1094, 0.02532, 0.1094, 0.02532, 0.1094, 0.02532, 0.1094, 0.02532, 0.09406, 0.01575, 0.09406, 0.01575, 0.09406, 0.01575, 0.09406, 0.01575, 0.09406, 0.01575, 0.09406, 0.01575, 0.09406, 0.01575, 0.09406, 0.01575, 0.09406, 0.01575, 0.09484, 0.0262, 0.09484, 0.0262, 0.09484, 0.0262, 0.09484, 0.0262, 0.09484, 0.0262, 0.09484, 0.0262, 0.09484, 0.0262, 0.09484, 0.0262, 0.09406, 0.01575, 0.09406, 0.01575, 0.09406, 0.01575, 0.09406, 0.01575, 0.09406, 0.01575, 0.09484, 0.0262, 0.09484, 0.0262, 0.09484, 0.0262, 0.09484, 0.0262, 0.09484, 0.0262, 0.09484, 0.0262, 0.09484, 0.0262, 0.09484, 0.0262, 0.09484, 0.0262, 0.09484, 0.0262, 0.09484, 0.0262, 0.09105, 0.005752, 0.09105, 0.005752, 0.09105, 0.005752, 0.09105, 0.005752, 0.09484, 0.0262, 0.09484, 0.0262, 0.09484, 0.0262, 0.09484, 0.0262, 0.09484, 0.0262, 0.09484, 0.0262, 0.09484, 0.0262, 0.09484, 0.0262, 0.09484, 0.0262, 0.09484, 0.0262, 0.09484, 0.0262, 0.09484, 0.0262, 0.09105, 0.005752, 0.09105, 0.005752, 0.09105, 0.005752, 0.09105, 0.005752, 0.09105, 0.005752, 0.09484, 0.0262, 0.09484, 0.0262, 0.09484, 0.0262, 0.0841, 0.0129, 0.0841, 0.0129, 0.0841, 0.0129, 0.0841, 0.0129, 0.0841, 0.0129, 0.0841, 0.0129, 0.0841, 0.0129, 0.0841, 0.0129, 0.09484, 0.0262, 0.09484, 0.0262, 0.09484, 0.0262, 0.09484, 0.0262, 0.09484, 0.0262, 0.09484, 0.0262, 0.09484, 0.0262, 0.09484, 0.0262, 0.09484, 0.0262, 0.09484, 0.0262, 0.09484, 0.0262, 0.09484, 0.0262, 0.09105, 0.005752, 0.09105, 0.005752, 0.09105, 0.005752, 0.09105, 0.005752, 0.09105, 0.005752, 0.09105, 0.005752, 0.09105, 0.005752, 0.09484, 0.0262, 0.09484, 0.0262, 0.09484, 0.0262, 0.09484, 0.0262, 0.09484, 0.0262, 0.09484, 0.0262, 0.09484, 0.0262, 0.09484, 0.0262, 0.09484, 0.0262, 0.09484, 0.0262, 0.09484, 0.0262, 0.09484, 0.0262, 0.09484, 0.0262, 0.09484, 0.0262, 0.09484, 0.0262, 0.09484, 0.0262, 0.09484, 0.0262, 0.09484, 0.0262, 0.09484, 0.0262, 0.09484, 0.0262, 0.09484, 0.0262, 0.09484, 0.0262, 0.09484, 0.0262, 0.09484, 0.0262, 0.09484, 0.0262, 0.09484, 0.0262, 0.09484, 0.0262, 0.09484, 0.0262, 0.09484, 0.0262, 0.09105, 0.005752, 0.09105, 0.005752, 0.09105, 0.005752, 0.09105, 0.005752, 0.09484, 0.0262, 0.09484, 0.0262, 0.09484, 0.0262, 0.09484, 0.0262, 0.09484, 0.0262, 0.09484, 0.0262, 0.09484, 0.0262, 0.09484, 0.0262, 0.09484, 0.0262, 0.09484, 0.0262, 0.09484, 0.0262, 0.09484, 0.0262, 0.09484, 0.0262, 0.09484, 0.0262, 0.09406, 0.01575, 0.09406, 0.01575, 0.09406, 0.01575, 0.09406, 0.01575, 0.09105, 0.005752, 0.09105, 0.005752, 0.09105, 0.005752, 0.09105, 0.005752, 0.09484, 0.0262, 0.09484, 0.0262, 0.09484, 0.0262, 0.09484, 0.0262, 0.09484, 0.0262, 0.09484, 0.0262, 0.09484, 0.0262, 0.09484, 0.0262, 0.09105, 0.005752, 0.09105, 0.005752, 0.09105, 0.005752, 0.09105, 0.005752, 0.09105, 0.005752, 0.09484, 0.0262, 0.09484, 0.0262, 0.09484, 0.0262, 0.09484, 0.0262, 0.09484, 0.0262, 0.09484, 0.0262, 0.09406, 0.01575, 0.09406, 0.01575, 0.09406, 0.01575, 0.09406, 0.01575, 0.09406, 0.01575, 0.09484, 0.0262, 0.09484, 0.0262, 0.09484, 0.0262, 0.09406, 0.01575, 0.09406, 0.01575, 0.09406, 0.01575, 0.09406, 0.01575, 0.09406, 0.01575, 0.09484, 0.0262, 0.09484, 0.0262, 0.09484, 0.0262, 0.09484, 0.0262, 0.09484, 0.0262, 0.09484, 0.0262, 0.09484, 0.0262, 0.09484, 0.0262, 0.09484, 0.0262, 0.09484, 0.0262, 0.09484, 0.0262, 0.09484, 0.0262, 0.09484, 0.0262, 0.09484, 0.0262, 0.09484, 0.0262, 0.09484, 0.0262, 0.09484, 0.0262, 0.09484, 0.0262, 0.09484, 0.0262, 0.09484, 0.0262, 0.09484, 0.0262, 0.09484, 0.0262, 0.09484, 0.0262, 0.09406, 0.01575, 0.09406, 0.01575, 0.09406, 0.01575, 0.09406, 0.01575, 0.09406, 0.01575, 0.09406, 0.01575, 0.09406, 0.01575, 0.09406, 0.01575, 0.09406, 0.01575, 0.09406, 0.01575, 0.09406, 0.01575, 0.09406, 0.01575, 0.09406, 0.01575, 0.09406, 0.01575, 0.09406, 0.01575, 0.09406, 0.01575, 0.09406, 0.01575, 0.09406, 0.01575, 0.1006, 0.02405, 0.1006, 0.02405, 0.1006, 0.02405, 0.1006, 0.02405, 0.09256, 0.01075, 0.09256, 0.01075, 0.09256, 0.01075, 0.09256, 0.01075, 0.09256, 0.01075, 0.09256, 0.01075, 0.09256, 0.01075, 0.09256, 0.01075, 0.09256, 0.01075])
me_cube_001.use_remesh_preserve_volume = False
me_cube_001.use_remesh_preserve_attributes = False
me_cube_001.use_mirror_vertex_groups = False
me_cube_001.update()
me_circle = bpy.data.meshes.new('Circle')
me_circle.from_pydata([(0.01657, 0.8592, 0.488), (0.01657, 0.8988, 0.3779), (0.01657, 0.4673, 0.8748), (0.01657, 0.5327, 0.8333), (0.01657, -0.03273, 0.9912), (0.01657, 0.03273, 0.9912), (0.01657, -0.5327, 0.8333), (0.01657, -0.4918, 0.8585), (0.01657, -0.8988, 0.3779), (0.01657, -0.8055, 0.5589), (0.01657, -0.8333, -0.5327), (0.01657, -0.8988, -0.3779), (0.01657, -0.4673, -0.8748), (0.01657, -0.5327, -0.8333), (0.01657, 0.03273, -0.9912), (0.01657, 0.004857, -0.9715), (0.01657, 0.5539, -0.8145), (0.01657, 0.4673, -0.8748), (0.01657, 0.8988, -0.4753), (0.01657, 0.8333, -0.5327), (0.01657, -0.4848, 0.4581), (0.01657, -0.5112, 0.3785), (0.01657, -0.4798, -0.3617), (0.01657, -0.4418, -0.05499), (0.01657, -0.4751, 0.3863), (0.01657, -0.4496, 0.4433), (0.01657, 0.03273, -0.4956), (0.01657, 0.04819, -0.201), (0.01657, 0.01875, 0.4332), (0.01657, -0.002302, 0.5529), (0.01657, 0.004857, 0.01074), (0.01657, -0.0202, -0.5547), (0.01657, 0.4673, 0.4034), (0.01657, 0.4982, 0.3093), (0.01657, 0.4673, -0.4374), (0.01657, 0.4998, -0.4543), (0.01657, 0.5186, -0.01647), (0.01657, 0.5257, 0.4237), (0.01657, 0.8988, -0.1889), (0.01657, 0.8988, -8.941e-08), (0.01657, 0.8988, 0.1889), (0.01657, 0.8333, 0.2664), (0.01657, 0.8521, -0.06119), (0.01657, 0.8333, -0.2664), (0.01657, -0.8988, 0.1889), (0.01657, -0.8988, 1.49e-08), (0.01657, -0.8988, -0.1889), (0.01657, -0.8296, -0.2396), (0.01657, -0.817, 0.004903), (0.01657, -0.8333, 0.2664), (0.08626, -0.5108, -0.365), (0.08626, -0.5981, -0.781), (0.08626, -0.4088, 0.4351), (0.08626, -0.4362, 0.8748), (0.08626, 0.01875, 0.4332), (0.08626, 0.03273, 0.9912), (0.08626, -0.0555, -0.5135), (0.08626, 0.004857, -0.9715), (0.08626, 0.4379, -0.4413), (0.08626, 0.4673, -0.8748), (0.08626, 0.5472, 0.4257), (0.08626, 0.5739, 0.796), (0.08626, 0.8988, 0.1889), (0.08626, 0.8988, 0.3779), (0.08626, 0.7941, -0.2919), (0.08626, 0.8098, -0.5523), (0.08626, -0.8988, -0.1889), (0.08626, -0.8988, -0.3779), (0.08626, -0.8055, 0.3677), (0.08626, -0.7647, 0.6063), (0.08626, 0.8435, 0.5017), (0.08626, 0.5539, -0.8145), (0.08626, 0.8988, -0.4753), (0.08626, 1.0, 1.434e-07), (0.08626, 0.07391, -0.9853), (0.08626, 0.4673, 0.8748), (0.08626, -0.4428, -0.8813), (0.08626, -0.07587, 0.9814), (0.08626, -0.8022, -0.5621), (0.08626, -0.5507, 0.8137), (0.08626, -1.0, 2.608e-08), (0.08626, -0.8988, 0.3779), (0.08626, -0.5109, 0.4683), (0.08626, -0.5585, 0.3458), (0.03911, -0.4143, -0.0728), (0.08626, -0.4539, 0.3782), (0.08626, 0.09744, -0.4995), (0.08626, 0.07369, -0.1834), (0.08626, -0.04937, 0.5235), (0.08626, -0.006909, 0.2343), (0.08626, 0.4437, 0.3896), (0.08626, 0.4982, 0.3093), (0.08626, 0.5243, -0.4529), (0.08626, 0.5637, -0.02628), (0.08626, 0.9124, -0.1831), (0.08626, 0.9241, -0.009747), (0.08626, 0.7921, 0.2762), (0.08626, 0.8286, -0.06119), (0.08626, -0.9143, 0.2104), (0.08626, -0.9299, -0.005848), (0.08626, -0.8181, -0.2527), (0.08626, -0.7843, 0.0), (0.08626, 0.02204, 0.5643), (0.08626, 0.08608, 0.4263), (0.04967, 0.02182, 0.5556), (0.08626, 0.3371, -0.4586), (0.05257, 0.4493, -0.4398), (0.08626, 0.4454, -0.3472), (0.08626, -0.09438, -0.4635), (0.08626, -0.3101, -0.1858), (0.08626, -0.1511, -0.2658), (0.08626, -0.2119, -0.3319), (0.06036, -0.1862, -0.3046), (0.05302, -0.5403, 0.3584), (0.08626, -0.555, 0.2935), (0.08626, -0.6338, 0.2464), (0.08626, -0.8125, -0.211), (0.08626, -0.7883, -0.03021), (0.08625, -0.7791, -0.1377), (0.05684, -0.8141, -0.1377), (0.08626, -0.4204, -0.5945), (0.08626, -0.3794, -0.06585), (0.08626, 0.4906, 0.2148), (0.08626, 0.4553, -0.2243), (0.0414, 0.4735, -0.08452), (0.08626, 0.4356, -0.06563), (0.08626, -0.07287, 0.9296), (0.08626, -0.05619, 0.6414), (0.08626, -0.1071, 0.7877), (0.08626, 0.4599, 0.722), (0.08626, 0.4457, 0.4302), (0.08626, 0.3863, 0.5982), (0.08626, 0.4157, 0.4756), (0.08626, -0.4377, -0.8172), (0.08626, -0.4304, -0.7225), (0.08626, -0.3429, -0.7629), (0.03972, -0.448, -0.7765), (0.08626, 0.5584, -0.08349), (0.08626, 0.6405, -0.09379), (0.05343, 0.5452, -0.03795), (0.08626, 0.6967, 0.3344), (0.08626, 0.7962, 0.2384), (0.04894, 0.8099, 0.2719), (0.08626, 0.3405, 0.2445), (0.08626, 0.1621, 0.1171), (0.08626, 0.1052, -0.07513), (0.08626, 0.2072, 0.0896), (0.07428, 0.1817, 0.09548), (0.08626, 0.2844, 0.06111), (0.08626, 0.1854, -0.05377), (0.08625, 0.218, 0.01047), (0.08626, 0.2685, -0.02256), (0.07142, 0.2391, -0.006705), (0.08626, -0.3607, 0.3544), (0.08626, -0.4295, 0.7668), (0.08626, -0.384, 0.1056), (0.08626, -0.3646, 0.4475), (0.08626, -0.3859, 0.2476), (0.08626, -0.3307, 0.5698), (0.08626, 0.09293, -0.5926), (0.08626, 0.2682, -0.9308), (0.08626, 0.1573, -0.6731), (0.08626, 0.1708, -0.7977), (0.08626, 0.255, -0.8685), (0.08626, -0.5714, -0.3802), (0.08625, -0.6919, -0.4949), (0.08626, -0.5329, -0.4455), (0.08626, -0.7455, -0.623), (0.08626, -0.7368, -0.2862), (0.08626, -0.6324, -0.2239), (0.08626, -0.6249, -0.1096), (0.08626, -0.5612, -0.04098), (0.08626, -0.5409, -0.3103), (0.08626, 0.0269, 0.3418), (0.08626, 0.1298, 0.3673), (0.08626, 0.2468, 0.3076), (0.08626, 0.1661, 0.172), (0.08626, 0.02584, 0.716), (0.08626, 0.1864, 0.9501), (0.08626, 0.1329, 0.8202), (0.08626, 0.1212, 0.8807), (0.08626, 0.1622, 0.8914)], [], [(17, 34, 106, 58, 59), (23, 12, 76, 133, 136, 134, 120, 84), (49, 48, 101, 68), (22, 21, 113, 114, 50), (48, 47, 100, 116, 119, 117, 101), (15, 31, 56, 57), (21, 20, 82, 83, 113), (47, 10, 78, 100), (20, 6, 79, 82), (34, 17, 16, 35, 36, 37, 3, 2, 32, 33), (40, 1, 0, 41, 42, 43, 19, 18, 38, 39), (46, 11, 10, 47, 48, 49, 9, 8, 44, 45), (28, 5, 4, 29, 30, 31, 15, 14, 26, 27), (46, 45, 99, 66), (5, 28, 54, 104, 102, 177, 55), (45, 44, 98, 99), (44, 8, 81, 98), (7, 25, 52, 154, 53), (43, 42, 97, 64), (72, 73, 95, 94), (90, 130, 132, 131, 129, 75, 178, 181, 180, 179, 177, 102, 103), (88, 127, 128, 126, 77, 53, 154, 158, 156), (82, 79, 69, 68), (67, 66, 99, 98, 81, 80), (64, 92, 71, 65), (70, 61, 60, 140, 96), (142, 140, 141), (97, 93, 138, 137, 92, 64), (51, 166, 164, 165, 167), (50, 114, 115, 101, 117, 118, 116, 100, 165, 168, 169, 170, 171, 172, 164), (83, 82, 68, 101, 115), (57, 56, 108, 111, 109, 121, 120, 134, 135, 133, 76), (56, 89, 153, 157, 155, 121, 109, 110, 108), (89, 88, 156, 153), (59, 58, 105, 86, 159, 161, 162, 163, 160), (91, 143, 146, 145, 87, 149, 150, 148), (24, 23, 84, 85), (25, 24, 85, 52), (3, 37, 60, 61), (26, 14, 74, 159, 86), (27, 26, 86, 87), (1, 40, 62, 63), (28, 27, 87, 173, 54), (29, 4, 77, 126, 127, 88), (19, 43, 64, 65), (30, 29, 88, 89), (31, 30, 89, 56), (11, 46, 66, 67), (32, 2, 75, 129, 130, 90), (33, 32, 90, 91), (9, 49, 68, 69), (34, 33, 91, 122, 124, 123, 107, 106), (35, 16, 71, 92), (36, 35, 92, 137, 139, 93), (37, 36, 93, 60), (38, 18, 72, 94), (39, 38, 94, 95), (40, 39, 95, 62), (41, 0, 70, 96, 142), (13, 22, 50, 166, 51), (42, 41, 142, 141, 97), (54, 103, 104), (104, 103, 102), (105, 107, 123, 125, 122, 91, 148, 151, 149, 87, 86), (105, 58, 106), (105, 106, 107), (108, 110, 112), (109, 111, 112), (112, 110, 109), (112, 111, 108), (113, 115, 114), (113, 83, 115), (116, 118, 119), (117, 119, 118), (120, 121, 84), (121, 155, 85, 84), (125, 124, 122), (124, 125, 123), (126, 128, 127), (129, 131, 132, 130), (135, 136, 133), (136, 135, 134), (138, 93, 139), (139, 137, 138), (96, 140, 142), (141, 140, 60, 93, 97), (87, 145, 144, 176, 175, 174, 173), (143, 147, 146), (145, 147, 144), (144, 147, 143), (146, 147, 145), (148, 150, 152), (149, 151, 152), (152, 150, 149), (152, 151, 148), (95, 73, 63, 62), (155, 157, 85), (153, 156, 52, 85), (156, 158, 154, 52), (85, 157, 153), (160, 163, 162, 161, 159, 74), (164, 166, 50), (164, 172, 171, 170, 169, 168, 165), (167, 165, 100, 78), (173, 174, 175, 176, 144, 143, 91, 90, 103, 54), (177, 179, 180, 181, 178, 55), (22, 13, 12, 23, 24, 25, 7, 6, 20, 21)])
_uv = me_circle.uv_layers.new(name='UVMap')
_uv.uv.foreach_set('vector', [0.208, 0.06495, 0.208, 0.06495, 0.208, 0.06495, 0.208, 0.06495, 0.208, 0.06495, 0.208, 0.06495, 0.208, 0.06495, 0.208, 0.06495, 0.208, 0.06495, 0.208, 0.06495, 0.208, 0.06495, 0.208, 0.06495, 0.208, 0.06495, 0.208, 0.06495, 0.208, 0.06495, 0.208, 0.06495, 0.208, 0.06495, 0.208, 0.06495, 0.208, 0.06495, 0.208, 0.06495, 0.208, 0.06495, 0.208, 0.06495, 0.208, 0.06495, 0.208, 0.06495, 0.208, 0.06495, 0.208, 0.06495, 0.208, 0.06495, 0.208, 0.06495, 0.208, 0.06495, 0.208, 0.06495, 0.208, 0.06495, 0.208, 0.06495, 0.208, 0.06495, 0.208, 0.06495, 0.208, 0.06495, 0.208, 0.06495, 0.208, 0.06495, 0.208, 0.06495, 0.208, 0.06495, 0.208, 0.06495, 0.208, 0.06495, 0.208, 0.06495, 0.208, 0.06495, 0.208, 0.06495, 0.208, 0.06495, 0.208, 0.06495, 0.2677, 0.1065, 0.2677, 0.1065, 0.2677, 0.1065, 0.2677, 0.1065, 0.2677, 0.1065, 0.2677, 0.1065, 0.2677, 0.1065, 0.2677, 0.1065, 0.2677, 0.1065, 0.2677, 0.1065, 0.2677, 0.1065, 0.2677, 0.1065, 0.2677, 0.1065, 0.2677, 0.1065, 0.2677, 0.1065, 0.2677, 0.1065, 0.2677, 0.1065, 0.2677, 0.1065, 0.2677, 0.1065, 0.2677, 0.1065, 0.2677, 0.1065, 0.2677, 0.1065, 0.2677, 0.1065, 0.2677, 0.1065, 0.2677, 0.1065, 0.2677, 0.1065, 0.2677, 0.1065, 0.2677, 0.1065, 0.2677, 0.1065, 0.2677, 0.1065, 0.2677, 0.1065, 0.2677, 0.1065, 0.2677, 0.1065, 0.2677, 0.1065, 0.2677, 0.1065, 0.2677, 0.1065, 0.2677, 0.1065, 0.2677, 0.1065, 0.2677, 0.1065, 0.2677, 0.1065, 0.208, 0.06495, 0.208, 0.06495, 0.208, 0.06495, 0.208, 0.06495, 0.208, 0.06495, 0.208, 0.06495, 0.208, 0.06495, 0.208, 0.06495, 0.208, 0.06495, 0.208, 0.06495, 0.208, 0.06495, 0.208, 0.06495, 0.208, 0.06495, 0.208, 0.06495, 0.208, 0.06495, 0.208, 0.06495, 0.208, 0.06495, 0.208, 0.06495, 0.208, 0.06495, 0.208, 0.06495, 0.208, 0.06495, 0.208, 0.06495, 0.208, 0.06495, 0.208, 0.06495, 0.208, 0.06495, 0.208, 0.06495, 0.208, 0.06495, 0.208, 0.06495, 0.208, 0.06495, 0.208, 0.06495, 0.208, 0.06495, 0.208, 0.06495, 0.208, 0.06495, 0.208, 0.06495, 0.208, 0.06495, 0.208, 0.06495, 0.208, 0.06495, 0.208, 0.06495, 0.208, 0.06495, 0.208, 0.06495, 0.208, 0.06495, 0.208, 0.06495, 0.208, 0.06495, 0.208, 0.06495, 0.208, 0.06495, 0.208, 0.06495, 0.208, 0.06495, 0.208, 0.06495, 0.208, 0.06495, 0.208, 0.06495, 0.208, 0.06495, 0.208, 0.06495, 0.208, 0.06495, 0.208, 0.06495, 0.208, 0.06495, 0.208, 0.06495, 0.208, 0.06495, 0.208, 0.06495, 0.208, 0.06495, 0.208, 0.06495, 0.208, 0.06495, 0.208, 0.06495, 0.208, 0.06495, 0.208, 0.06495, 0.208, 0.06495, 0.208, 0.06495, 0.208, 0.06495, 0.208, 0.06495, 0.208, 0.06495, 0.208, 0.06495, 0.208, 0.06495, 0.208, 0.06495, 0.208, 0.06495, 0.2064, 0.1074, 0.2064, 0.1074, 0.2064, 0.1074, 0.208, 0.06495, 0.208, 0.06495, 0.208, 0.06495, 0.208, 0.06495, 0.208, 0.06495, 0.208, 0.06495, 0.2064, 0.1074, 0.2064, 0.1074, 0.2064, 0.1074, 0.2064, 0.1074, 0.2064, 0.1074, 0.208, 0.06495, 0.208, 0.06495, 0.208, 0.06495, 0.208, 0.06495, 0.208, 0.06495, 0.208, 0.06495, 0.208, 0.06495, 0.208, 0.06495, 0.208, 0.06495, 0.208, 0.06495, 0.208, 0.06495, 0.208, 0.06495, 0.208, 0.06495, 0.208, 0.06495, 0.208, 0.06495, 0.208, 0.06495, 0.208, 0.06495, 0.208, 0.06495, 0.208, 0.06495, 0.208, 0.06495, 0.208, 0.06495, 0.208, 0.06495, 0.208, 0.06495, 0.208, 0.06495, 0.208, 0.06495, 0.208, 0.06495, 0.208, 0.06495, 0.208, 0.06495, 0.208, 0.06495, 0.208, 0.06495, 0.208, 0.06495, 0.208, 0.06495, 0.208, 0.06495, 0.208, 0.06495, 0.208, 0.06495, 0.208, 0.06495, 0.208, 0.06495, 0.208, 0.06495, 0.208, 0.06495, 0.208, 0.06495, 0.208, 0.06495, 0.208, 0.06495, 0.208, 0.06495, 0.208, 0.06495, 0.208, 0.06495, 0.208, 0.06495, 0.208, 0.06495, 0.208, 0.06495, 0.208, 0.06495, 0.208, 0.06495, 0.208, 0.06495, 0.208, 0.06495, 0.208, 0.06495, 0.208, 0.06495, 0.208, 0.06495, 0.208, 0.06495, 0.208, 0.06495, 0.208, 0.06495, 0.208, 0.06495, 0.208, 0.06495, 0.208, 0.06495, 0.208, 0.06495, 0.208, 0.06495, 0.208, 0.06495, 0.208, 0.06495, 0.208, 0.06495, 0.208, 0.06495, 0.208, 0.06495, 0.208, 0.06495, 0.208, 0.06495, 0.208, 0.06495, 0.208, 0.06495, 0.208, 0.06495, 0.208, 0.06495, 0.208, 0.06495, 0.208, 0.06495, 0.208, 0.06495, 0.208, 0.06495, 0.208, 0.06495, 0.208, 0.06495, 0.208, 0.06495, 0.208, 0.06495, 0.208, 0.06495, 0.208, 0.06495, 0.208, 0.06495, 0.208, 0.06495, 0.208, 0.06495, 0.208, 0.06495, 0.208, 0.06495, 0.208, 0.06495, 0.208, 0.06495, 0.208, 0.06495, 0.208, 0.06495, 0.208, 0.06495, 0.208, 0.06495, 0.208, 0.06495, 0.208, 0.06495, 0.208, 0.06495, 0.208, 0.06495, 0.208, 0.06495, 0.208, 0.06495, 0.208, 0.06495, 0.208, 0.06495, 0.208, 0.06495, 0.208, 0.06495, 0.208, 0.06495, 0.208, 0.06495, 0.208, 0.06495, 0.208, 0.06495, 0.208, 0.06495, 0.208, 0.06495, 0.208, 0.06495, 0.208, 0.06495, 0.208, 0.06495, 0.208, 0.06495, 0.208, 0.06495, 0.208, 0.06495, 0.208, 0.06495, 0.208, 0.06495, 0.208, 0.06495, 0.208, 0.06495, 0.208, 0.06495, 0.208, 0.06495, 0.208, 0.06495, 0.208, 0.06495, 0.208, 0.06495, 0.208, 0.06495, 0.208, 0.06495, 0.208, 0.06495, 0.208, 0.06495, 0.208, 0.06495, 0.208, 0.06495, 0.208, 0.06495, 0.208, 0.06495, 0.208, 0.06495, 0.208, 0.06495, 0.208, 0.06495, 0.208, 0.06495, 0.208, 0.06495, 0.208, 0.06495, 0.208, 0.06495, 0.208, 0.06495, 0.208, 0.06495, 0.208, 0.06495, 0.208, 0.06495, 0.208, 0.06495, 0.208, 0.06495, 0.208, 0.06495, 0.208, 0.06495, 0.208, 0.06495, 0.208, 0.06495, 0.208, 0.06495, 0.208, 0.06495, 0.208, 0.06495, 0.208, 0.06495, 0.208, 0.06495, 0.208, 0.06495, 0.208, 0.06495, 0.208, 0.06495, 0.208, 0.06495, 0.208, 0.06495, 0.208, 0.06495, 0.208, 0.06495, 0.208, 0.06495, 0.208, 0.06495, 0.208, 0.06495, 0.208, 0.06495, 0.208, 0.06495, 0.208, 0.06495, 0.208, 0.06495, 0.208, 0.06495, 0.208, 0.06495, 0.208, 0.06495, 0.208, 0.06495, 0.208, 0.06495, 0.208, 0.06495, 0.2064, 0.1074, 0.2064, 0.1074, 0.2064, 0.1074, 0.2064, 0.1074, 0.2064, 0.1074, 0.2064, 0.1074, 0.208, 0.06495, 0.208, 0.06495, 0.208, 0.06495, 0.208, 0.06495, 0.208, 0.06495, 0.208, 0.06495, 0.208, 0.06495, 0.208, 0.06495, 0.208, 0.06495, 0.208, 0.06495, 0.208, 0.06495, 0.2064, 0.1074, 0.2064, 0.1074, 0.2064, 0.1074, 0.2064, 0.1074, 0.2064, 0.1074, 0.2064, 0.1074, 0.2064, 0.1074, 0.2064, 0.1074, 0.2064, 0.1074, 0.2064, 0.1074, 0.2064, 0.1074, 0.2064, 0.1074, 0.2064, 0.1074, 0.2064, 0.1074, 0.2064, 0.1074, 0.2064, 0.1074, 0.2064, 0.1074, 0.2064, 0.1074, 0.2064, 0.1074, 0.2064, 0.1074, 0.2064, 0.1074, 0.2064, 0.1074, 0.2064, 0.1074, 0.2064, 0.1074, 0.2064, 0.1074, 0.2064, 0.1074, 0.2064, 0.1074, 0.2064, 0.1074, 0.2064, 0.1074, 0.2064, 0.1074, 0.208, 0.06495, 0.208, 0.06495, 0.208, 0.06495, 0.208, 0.06495, 0.208, 0.06495, 0.208, 0.06495, 0.208, 0.06495, 0.2064, 0.1074, 0.2064, 0.1074, 0.2064, 0.1074, 0.2064, 0.1074, 0.2064, 0.1074, 0.2064, 0.1074, 0.2064, 0.1074, 0.2064, 0.1074, 0.2064, 0.1074, 0.2064, 0.1074, 0.2064, 0.1074, 0.2064, 0.1074, 0.2064, 0.1074, 0.2064, 0.1074, 0.2064, 0.1074, 0.2064, 0.1074, 0.2064, 0.1074, 0.2064, 0.1074, 0.2064, 0.1074, 0.2064, 0.1074, 0.2064, 0.1074, 0.2064, 0.1074, 0.2064, 0.1074, 0.2064, 0.1074, 0.2064, 0.1074, 0.2064, 0.1074, 0.2064, 0.1074, 0.2064, 0.1074, 0.208, 0.06495, 0.208, 0.06495, 0.208, 0.06495, 0.208, 0.06495, 0.208, 0.06495, 0.2064, 0.1074, 0.2064, 0.1074, 0.2064, 0.1074, 0.2064, 0.1074, 0.2064, 0.1074, 0.2064, 0.1074, 0.2064, 0.1074, 0.2064, 0.1074, 0.2064, 0.1074, 0.2064, 0.1074, 0.2064, 0.1074, 0.2064, 0.1074, 0.2064, 0.1074, 0.2064, 0.1074, 0.2064, 0.1074, 0.2064, 0.1074, 0.2064, 0.1074, 0.2064, 0.1074, 0.2064, 0.1074, 0.2064, 0.1074, 0.2064, 0.1074, 0.2064, 0.1074, 0.236, 0.01081, 0.236, 0.01081, 0.236, 0.01081, 0.2064, 0.1074, 0.2064, 0.1074, 0.2064, 0.1074, 0.2064, 0.1074, 0.2064, 0.1074, 0.2064, 0.1074, 0.208, 0.06495, 0.208, 0.06495, 0.208, 0.06495, 0.208, 0.06495, 0.2064, 0.1074, 0.2064, 0.1074, 0.2064, 0.1074, 0.2064, 0.1074, 0.2064, 0.1074, 0.2064, 0.1074, 0.2064, 0.1074, 0.2064, 0.1074, 0.2064, 0.1074, 0.2064, 0.1074, 0.2064, 0.1074, 0.2064, 0.1074, 0.2064, 0.1074, 0.2064, 0.1074, 0.2064, 0.1074, 0.2064, 0.1074, 0.2064, 0.1074, 0.2064, 0.1074, 0.2064, 0.1074, 0.2064, 0.1074, 0.208, 0.06495, 0.208, 0.06495, 0.208, 0.06495, 0.2064, 0.1074, 0.2064, 0.1074, 0.2064, 0.1074, 0.2064, 0.1074, 0.2064, 0.1074, 0.2064, 0.1074, 0.2064, 0.1074, 0.208, 0.06495, 0.208, 0.06495, 0.208, 0.06495, 0.208, 0.06495, 0.208, 0.06495, 0.208, 0.06495, 0.208, 0.06495, 0.208, 0.06495, 0.208, 0.06495, 0.208, 0.06495, 0.208, 0.06495, 0.208, 0.06495, 0.208, 0.06495, 0.208, 0.06495, 0.2064, 0.1074, 0.2064, 0.1074, 0.2064, 0.1074, 0.2064, 0.1074, 0.2064, 0.1074, 0.2064, 0.1074, 0.2677, 0.1065, 0.2677, 0.1065, 0.2677, 0.1065, 0.2677, 0.1065, 0.2677, 0.1065, 0.2677, 0.1065, 0.2677, 0.1065, 0.2677, 0.1065, 0.2677, 0.1065, 0.2677, 0.1065])
me_circle.use_remesh_preserve_volume = False
me_circle.use_remesh_preserve_attributes = False
me_circle.use_mirror_vertex_groups = False
me_circle.update()

# ---- objects
ob_cube_001 = bpy.data.objects.new('Cube.001', me_cube)
ob_circle_002 = bpy.data.objects.new('Circle.002', me_circle_002)
ob_circle_001 = bpy.data.objects.new('Circle.001', me_circle_001)
ob_cube = bpy.data.objects.new('Cube', me_cube_001)
ob_circle = bpy.data.objects.new('Circle', me_circle)

# ---- transforms, parenting, visibility, modifiers, constraints
ob_cube_001.location = (0.0, 0.0, 0.0)
ob_cube_001.scale = (0.9994, 0.9994, 0.9994)
ob_cube_001.lineart.crease_threshold = 0.0
ob_circle_002.location = (0.0, 0.0, 0.0)
ob_circle_002.scale = (1.524, 1.524, 1.524)
ob_circle_002.lineart.crease_threshold = 0.0
ob_circle_001.location = (0.0, 0.0, 0.0)
ob_circle_001.scale = (0.6111, 1.0, 1.0)
ob_circle_001.lineart.crease_threshold = 0.0
ob_cube.location = (0.0, 0.0, 0.0)
ob_cube.scale = (0.6111, 1.0, 1.0)
ob_cube.lineart.crease_threshold = 0.0
_m = ob_cube.modifiers.new('Mirror', 'MIRROR')
_m.use_clip = True
ob_circle.location = (0.0, 0.0, 0.0)
ob_circle.scale = (0.6111, 1.0, 1.0)
ob_circle.lineart.crease_threshold = 0.0
_m = ob_circle.modifiers.new('Decimate', 'DECIMATE')

# ---- collection membership
col_collection_1.objects.link(ob_cube_001)
col_collection_1.objects.link(ob_circle_002)
col_collection_1.objects.link(ob_circle_001)
col_collection_1.objects.link(ob_cube)
col_collection_1.objects.link(ob_circle)

# ---- scene / render settings (as saved in the file)
scene.frame_start = 1; scene.frame_end = 250; scene.frame_set(1)
scene.render.engine = 'BLENDER_EEVEE_NEXT'
scene.render.resolution_percentage = 50
scene.render.dither_intensity = 0.0
scene.cycles.use_denoising = False
scene.cycles.samples = 128
scene.cycles.sampling_pattern = 'TABULATED_SOBOL'
scene.cycles.light_sampling_threshold = 0.0
scene.cycles.use_adaptive_sampling = False
scene.cycles.use_light_tree = False
scene.cycles.blur_glossy = 0.0
scene.cycles.sample_clamp_indirect = 0.0
scene.view_settings.view_transform = 'Standard'
bpy.context.view_layer.update()

# ---- added for rendering (the .blend has no active camera and no usable light): camera, sun
cam_auto = bpy.data.cameras.new('AutoCamera')
cam_auto.lens = 50.0
cam_auto.sensor_width = 36.0
cam_auto.clip_end = 1000.0
ob_auto_camera = bpy.data.objects.new('AutoCamera', cam_auto)
scene.collection.objects.link(ob_auto_camera)
ob_auto_camera.location = (3.06667, -3.60008, 2.40005)
ob_auto_camera.rotation_euler = (1.09748, -7.21219e-08, 0.694738)
scene.camera = ob_auto_camera
light_auto_sun = bpy.data.lights.new('AutoSun', 'SUN')
light_auto_sun.energy = 3.0
light_auto_sun.angle = 0.0523599
ob_auto_sun = bpy.data.objects.new('AutoSun', light_auto_sun)
scene.collection.objects.link(ob_auto_sun)
ob_auto_sun.rotation_euler = (0.872665, 0.174533, 0.523599)
bpy.context.view_layer.update()
